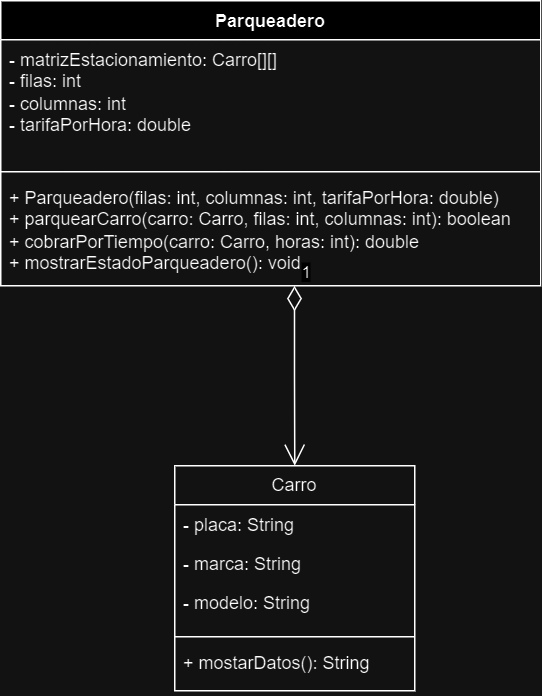

The diagram above was exported from draw.io. Its source (the exported page's mxGraphModel, read from the mxfile embedded in the PNG):
<mxGraphModel dx="1120" dy="470" grid="1" gridSize="10" guides="1" tooltips="1" connect="1" arrows="1" fold="1" page="1" pageScale="1" pageWidth="827" pageHeight="1169" math="0" shadow="0">
  <root>
    <mxCell id="0" />
    <mxCell id="1" parent="0" />
    <mxCell id="VXyd0MKP4v6ydjcF8Ps9-1" value="Carro" style="swimlane;fontStyle=0;childLayout=stackLayout;horizontal=1;startSize=26;fillColor=none;horizontalStack=0;resizeParent=1;resizeParentMax=0;resizeLast=0;collapsible=1;marginBottom=0;whiteSpace=wrap;html=1;" parent="1" vertex="1">
      <mxGeometry x="350" y="420" width="160" height="150" as="geometry" />
    </mxCell>
    <mxCell id="VXyd0MKP4v6ydjcF8Ps9-2" value="- placa: String" style="text;strokeColor=none;fillColor=none;align=left;verticalAlign=top;spacingLeft=4;spacingRight=4;overflow=hidden;rotatable=0;points=[[0,0.5],[1,0.5]];portConstraint=eastwest;whiteSpace=wrap;html=1;" parent="VXyd0MKP4v6ydjcF8Ps9-1" vertex="1">
      <mxGeometry y="26" width="160" height="26" as="geometry" />
    </mxCell>
    <mxCell id="VXyd0MKP4v6ydjcF8Ps9-3" value="- marca: String" style="text;strokeColor=none;fillColor=none;align=left;verticalAlign=top;spacingLeft=4;spacingRight=4;overflow=hidden;rotatable=0;points=[[0,0.5],[1,0.5]];portConstraint=eastwest;whiteSpace=wrap;html=1;" parent="VXyd0MKP4v6ydjcF8Ps9-1" vertex="1">
      <mxGeometry y="52" width="160" height="26" as="geometry" />
    </mxCell>
    <mxCell id="VXyd0MKP4v6ydjcF8Ps9-4" value="- modelo: String" style="text;strokeColor=none;fillColor=none;align=left;verticalAlign=top;spacingLeft=4;spacingRight=4;overflow=hidden;rotatable=0;points=[[0,0.5],[1,0.5]];portConstraint=eastwest;whiteSpace=wrap;html=1;" parent="VXyd0MKP4v6ydjcF8Ps9-1" vertex="1">
      <mxGeometry y="78" width="160" height="32" as="geometry" />
    </mxCell>
    <mxCell id="qEVGSQRHChIbK_Ux5wLZ-7" value="" style="line;strokeWidth=1;fillColor=none;align=left;verticalAlign=middle;spacingTop=-1;spacingLeft=3;spacingRight=3;rotatable=0;labelPosition=right;points=[];portConstraint=eastwest;strokeColor=inherit;" vertex="1" parent="VXyd0MKP4v6ydjcF8Ps9-1">
      <mxGeometry y="110" width="160" height="8" as="geometry" />
    </mxCell>
    <mxCell id="qEVGSQRHChIbK_Ux5wLZ-6" value="+ mostarDatos(): String" style="text;strokeColor=none;fillColor=none;align=left;verticalAlign=top;spacingLeft=4;spacingRight=4;overflow=hidden;rotatable=0;points=[[0,0.5],[1,0.5]];portConstraint=eastwest;whiteSpace=wrap;html=1;" vertex="1" parent="VXyd0MKP4v6ydjcF8Ps9-1">
      <mxGeometry y="118" width="160" height="32" as="geometry" />
    </mxCell>
    <mxCell id="D19a45xcglAN8qYNkofr-1" value="Parqueadero" style="swimlane;fontStyle=1;align=center;verticalAlign=top;childLayout=stackLayout;horizontal=1;startSize=26;horizontalStack=0;resizeParent=1;resizeParentMax=0;resizeLast=0;collapsible=1;marginBottom=0;whiteSpace=wrap;html=1;" parent="1" vertex="1">
      <mxGeometry x="234" y="110" width="360" height="190" as="geometry" />
    </mxCell>
    <mxCell id="D19a45xcglAN8qYNkofr-2" value="- matrizEstacionamiento: Carro[][]&lt;br&gt;- filas: int&lt;br&gt;- columnas: int&lt;br&gt;- tarifaPorHora: double" style="text;strokeColor=none;fillColor=none;align=left;verticalAlign=top;spacingLeft=4;spacingRight=4;overflow=hidden;rotatable=0;points=[[0,0.5],[1,0.5]];portConstraint=eastwest;whiteSpace=wrap;html=1;" parent="D19a45xcglAN8qYNkofr-1" vertex="1">
      <mxGeometry y="26" width="360" height="84" as="geometry" />
    </mxCell>
    <mxCell id="D19a45xcglAN8qYNkofr-3" value="" style="line;strokeWidth=1;fillColor=none;align=left;verticalAlign=middle;spacingTop=-1;spacingLeft=3;spacingRight=3;rotatable=0;labelPosition=right;points=[];portConstraint=eastwest;strokeColor=inherit;" parent="D19a45xcglAN8qYNkofr-1" vertex="1">
      <mxGeometry y="110" width="360" height="8" as="geometry" />
    </mxCell>
    <mxCell id="D19a45xcglAN8qYNkofr-4" value="+ Parqueadero(filas: int, columnas: int, tarifaPorHora: double)&lt;br&gt;+ parquearCarro(carro: Carro, filas: int, columnas: int): boolean&lt;br&gt;+ cobrarPorTiempo(carro: Carro, horas: int): double&lt;br&gt;+ mostrarEstadoParqueadero(): void" style="text;strokeColor=none;fillColor=none;align=left;verticalAlign=top;spacingLeft=4;spacingRight=4;overflow=hidden;rotatable=0;points=[[0,0.5],[1,0.5]];portConstraint=eastwest;whiteSpace=wrap;html=1;" parent="D19a45xcglAN8qYNkofr-1" vertex="1">
      <mxGeometry y="118" width="360" height="72" as="geometry" />
    </mxCell>
    <mxCell id="D19a45xcglAN8qYNkofr-5" value="1" style="endArrow=open;html=1;endSize=12;startArrow=diamondThin;startSize=14;startFill=0;edgeStyle=orthogonalEdgeStyle;align=left;verticalAlign=bottom;rounded=0;exitX=0.544;exitY=1.001;exitDx=0;exitDy=0;exitPerimeter=0;entryX=0.5;entryY=0;entryDx=0;entryDy=0;" parent="1" source="D19a45xcglAN8qYNkofr-4" target="VXyd0MKP4v6ydjcF8Ps9-1" edge="1">
      <mxGeometry x="-1" y="3" relative="1" as="geometry">
        <mxPoint x="314" y="360" as="sourcePoint" />
        <mxPoint x="474" y="360" as="targetPoint" />
      </mxGeometry>
    </mxCell>
  </root>
</mxGraphModel>